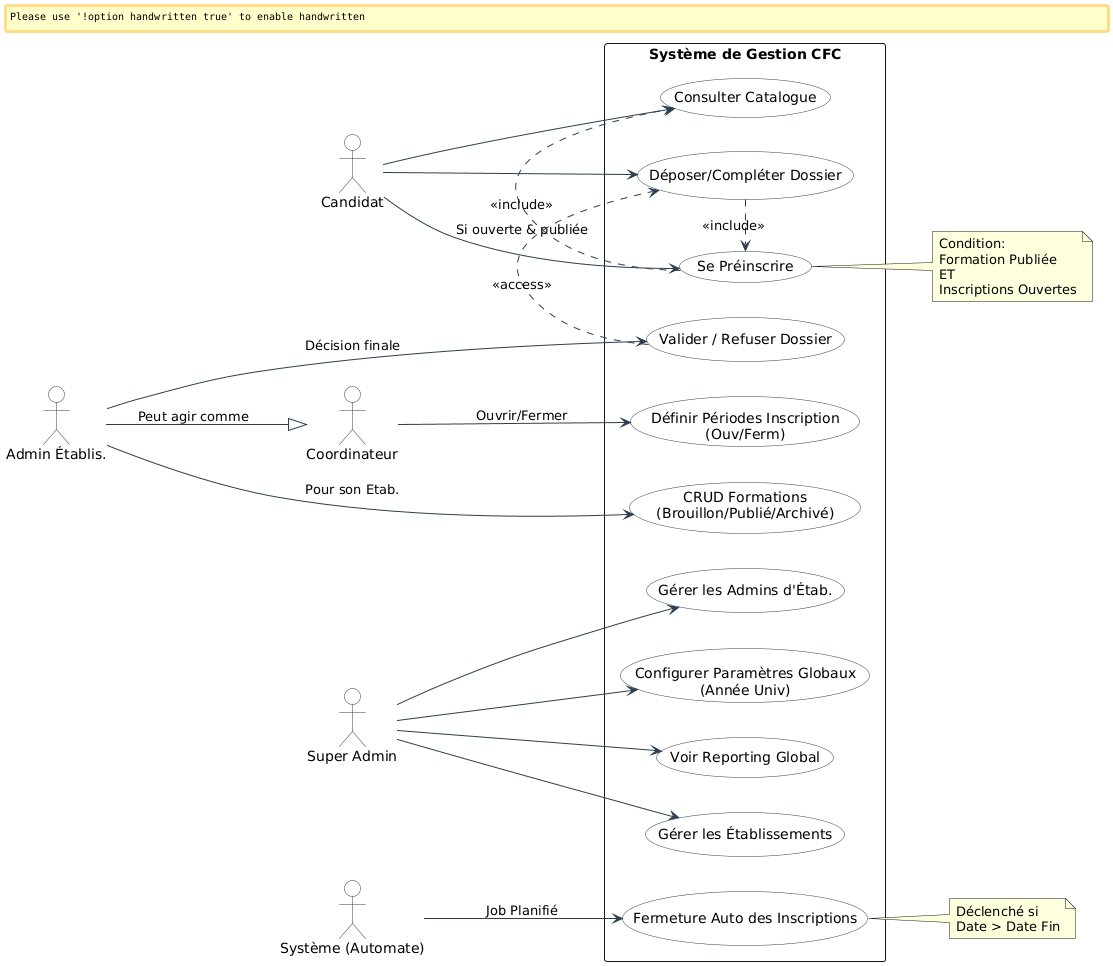

The diagram above was rendered by PlantUML. Its source (embedded in the PNG):
@startuml
' --- Configuration Visualisation ---
skinparam handwritten false
skinparam packageStyle rectangle
skinparam usecase {
    BackgroundColor White
    BorderColor #2C3E50
    ArrowColor #2C3E50
}
skinparam actor {
    BackgroundColor White
    BorderColor #2C3E50
}

left to right direction

' --- Acteurs ---
actor "Candidat" as candy
actor "Coordinateur" as coord
actor "Admin Établis." as admin_etab
actor "Super Admin" as super_admin
actor "Système (Automate)" as system

' --- Système ---
package "Système de Gestion CFC" {

    ' --- Gestion Globale ---
    usecase "Gérer les Établissements" as UC_GererEtab
    usecase "Gérer les Admins d'Étab." as UC_GererAdminEtab
    usecase "Configurer Paramètres Globaux\n(Année Univ)" as UC_Config
    usecase "Voir Reporting Global" as UC_Reporting

    ' --- Gestion de l'Offre de Formation ---
    usecase "CRUD Formations\n(Brouillon/Publié/Archivé)" as UC_CRUDForm
    usecase "Définir Périodes Inscription\n(Ouv/Ferm)" as UC_Dates
    
    ' --- Processus d'Inscription ---
    usecase "Consulter Catalogue" as UC_Consulter
    usecase "Se Préinscrire" as UC_Preinscrire
    usecase "Déposer/Compléter Dossier" as UC_Deposer
    usecase "Valider / Refuser Dossier" as UC_Valider
    usecase "Fermeture Auto des Inscriptions" as UC_FermetureAuto

}

' --- Relations Acteurs -> Cas d'Utilisation ---

' Super Admin
super_admin --> UC_GererEtab
super_admin --> UC_GererAdminEtab
super_admin --> UC_Config
super_admin --> UC_Reporting

' Admin Etablissement
admin_etab --> UC_CRUDForm : "Pour son Etab."
admin_etab --> UC_Valider : "Décision finale"
admin_etab --|> coord : "Peut agir comme"

' Coordinateur
coord --> UC_Dates : "Ouvrir/Fermer"

' Candidat
candy --> UC_Consulter
candy --> UC_Preinscrire : "Si ouverte & publiée"
candy --> UC_Deposer

' Système
system --> UC_FermetureAuto : "Job Planifié"

' --- Inclusions et Extensions Logiques ---
UC_Preinscrire .> UC_Consulter : <<include>>
UC_Deposer .> UC_Preinscrire : <<include>>
UC_Valider .> UC_Deposer : <<access>>

note right of UC_Preinscrire
  Condition:
  Formation Publiée
  ET
  Inscriptions Ouvertes
end note

note right of UC_FermetureAuto
  Déclenché si
  Date > Date Fin
end note
@enduml